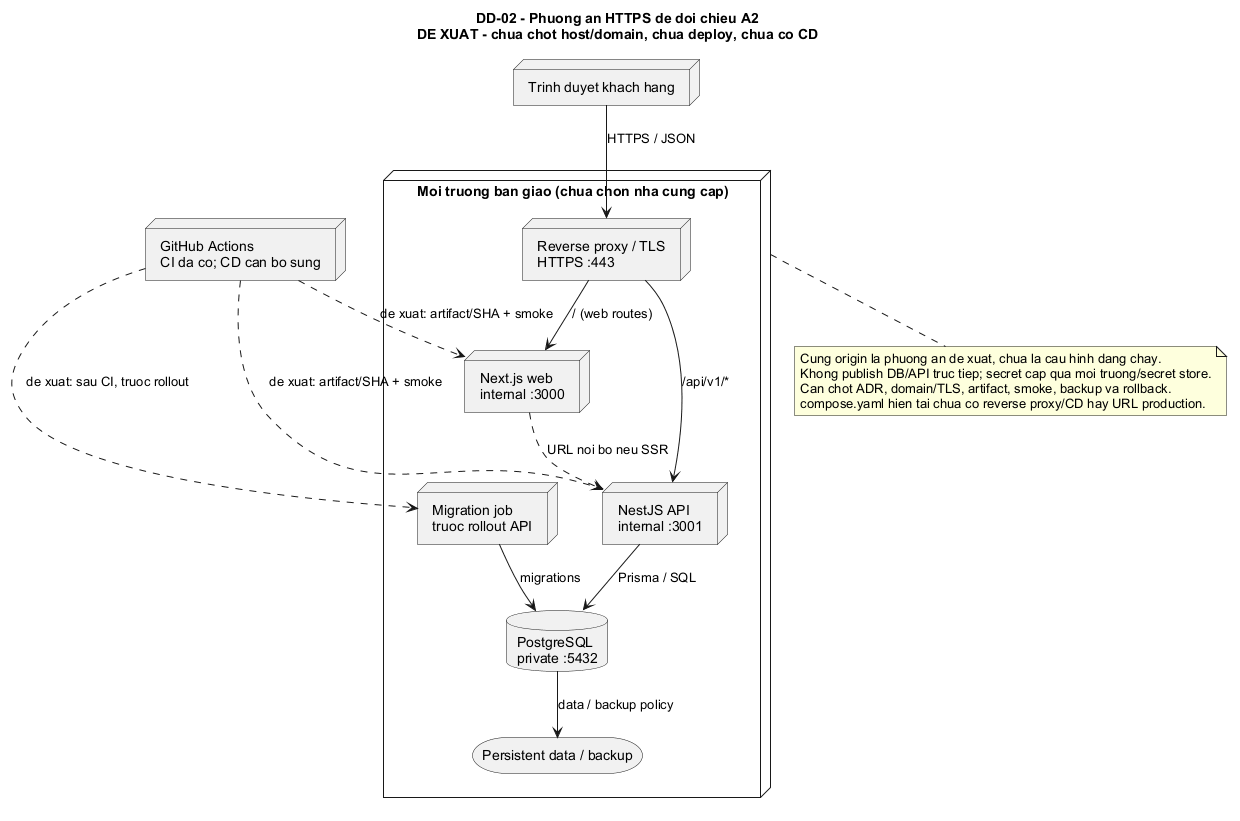

The diagram above was rendered by PlantUML. Its source (embedded in the PNG):
@startuml DD-02-production-proposal
title DD-02 - Phuong an HTTPS de doi chieu A2\nDE XUAT - chua chot host/domain, chua deploy, chua co CD
skinparam defaultFontName Arial
skinparam shadowing false
skinparam componentStyle rectangle
skinparam nodesep 45
skinparam ranksep 50

node "Trinh duyet khach hang" as Browser
node "Moi truong ban giao (chua chon nha cung cap)" as Environment {
  node "Reverse proxy / TLS\nHTTPS :443" as Proxy
  node "Next.js web\ninternal :3000" as Web
  node "NestJS API\ninternal :3001" as Api
  node "Migration job\ntruoc rollout API" as Migrate
  database "PostgreSQL\nprivate :5432" as Db
  storage "Persistent data / backup" as Backup
}
node "GitHub Actions\nCI da co; CD can bo sung" as Actions
Browser --> Proxy : HTTPS / JSON
Proxy --> Web : / (web routes)
Proxy --> Api : /api/v1/*
Web ..> Api : URL noi bo neu SSR
Api --> Db : Prisma / SQL
Migrate --> Db : migrations
Db --> Backup : data / backup policy
Actions ..> Migrate : de xuat: sau CI, truoc rollout
Actions ..> Web : de xuat: artifact/SHA + smoke
Actions ..> Api : de xuat: artifact/SHA + smoke

note bottom of Environment
  Cung origin la phuong an de xuat, chua la cau hinh dang chay.
  Khong publish DB/API truc tiep; secret cap qua moi truong/secret store.
  Can chot ADR, domain/TLS, artifact, smoke, backup va rollback.
  compose.yaml hien tai chua co reverse proxy/CD hay URL production.
end note
@enduml